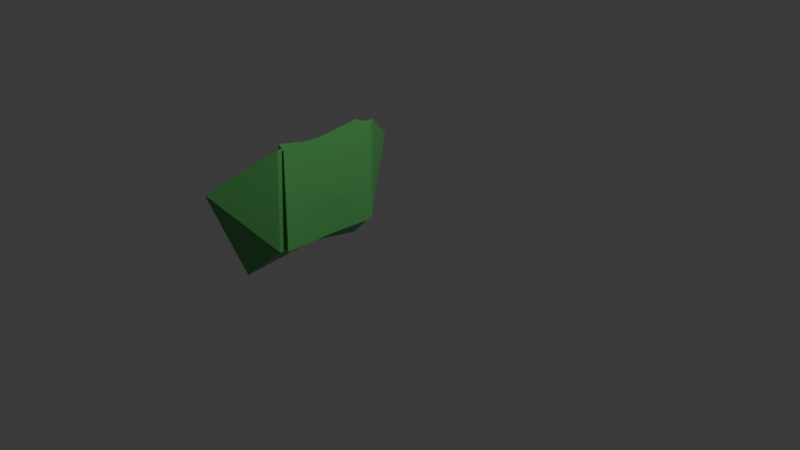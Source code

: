 # Source: Boton3Exit.blend  (saved by Blender 4.2.66; exported with 4.5.12 LTS)
import bpy
from mathutils import Matrix  # noqa: F401  (used for matrix-valued properties, if any)

bpy.ops.wm.read_factory_settings(use_empty=True)
scene = bpy.context.scene
scene.name = 'Scene'

# ---- collections
col_collection = bpy.data.collections.new('Collection'); scene.collection.children.link(col_collection)

# ---- materials (node trees are filled in below, after node groups)
mat_material_001 = bpy.data.materials.new('Material.001')

# ---- material node trees
mat_material_001.use_nodes = True; mat_material_001.node_tree.nodes.clear()
_N = mat_material_001.node_tree.nodes; _L = mat_material_001.node_tree.links
n0 = _N.new('ShaderNodeBsdfPrincipled'); n0.name = 'Principled BSDF'; n0.location = (10, 300)
n0.inputs[0].default_value = (0.1023, 0.4225, 0.1175, 1.0)
n1 = _N.new('ShaderNodeOutputMaterial'); n1.name = 'Material Output'; n1.location = (300, 300)
_L.new(n0.outputs[0], n1.inputs[0])
n1.is_active_output = True

# ---- world
world_world = bpy.data.worlds.new('World'); scene.world = world_world
world_world.use_nodes = True; world_world.node_tree.nodes.clear()
_N = world_world.node_tree.nodes; _L = world_world.node_tree.links
n0 = _N.new('ShaderNodeOutputWorld'); n0.name = 'World Output'; n0.location = (300, 300)
n1 = _N.new('ShaderNodeBackground'); n1.name = 'Background'; n1.location = (10, 300)
n1.inputs[0].default_value = (0.05088, 0.05088, 0.05088, 1.0)
_L.new(n1.outputs[0], n0.inputs[0])
n0.is_active_output = True
world_world.color = (0.05088, 0.05088, 0.05088)
world_world.sun_shadow_jitter_overblur = 0.0

# ---- cameras
cam_camera = bpy.data.cameras.new('Camera')
cam_camera.clip_end = 100.0
cam_camera.ortho_scale = 7.314

# ---- lights
light_light = bpy.data.lights.new('Light', 'POINT')
light_light.energy = 1000.0
light_light.shadow_soft_size = 0.1

# ---- meshes
me_cube_001 = bpy.data.meshes.new('Cube.001')
me_cube_001.from_pydata([(-1.665, -0.8662, -1.001), (-1.29, -0.9382, 1.011), (-6.502, 2.076, -0.2273), (-6.836, 1.275, 1.721), (0.7848, -0.9689, -1.001), (0.879, -0.9799, 1.004), (0.4228, 1.063, -1.022), (-0.05713, 1.084, 1.016)], [], [(0, 1, 3, 2), (2, 3, 7, 6), (6, 7, 5, 4), (4, 5, 1, 0), (2, 6, 4, 0), (7, 3, 1, 5)])
_uv = me_cube_001.uv_layers.new(name='UVMap')
_uv.uv.foreach_set('vector', [0.375, 0.0, 0.625, 0.0, 0.625, 0.25, 0.375, 0.25, 0.375, 0.25, 0.625, 0.25, 0.625, 0.5, 0.375, 0.5, 0.375, 0.5, 0.625, 0.5, 0.625, 0.75, 0.375, 0.75, 0.375, 0.75, 0.625, 0.75, 0.625, 1.0, 0.375, 1.0, 0.125, 0.5, 0.375, 0.5, 0.375, 0.75, 0.125, 0.75, 0.625, 0.5, 0.875, 0.5, 0.875, 0.75, 0.625, 0.75])
me_cube_001.materials.append(mat_material_001)
me_cube_001.update()

# ---- objects
ob_light = bpy.data.objects.new('Light', light_light)
ob_camera = bpy.data.objects.new('Camera', cam_camera)
ob_cube = bpy.data.objects.new('Cube', me_cube_001)
ob_empty = bpy.data.objects.new('Empty', None)

# ---- transforms, parenting, visibility, modifiers, constraints
ob_light.location = (4.076, 1.005, 5.904)
ob_light.rotation_euler = (0.6503, 0.05522, 1.866)
ob_light.lock_rotations_4d = False
ob_light.empty_display_type = 'ARROWS'
ob_light.color = (0.0, 0.0, 0.0, 0.0)
ob_light.lineart.crease_threshold = 0.0
ob_camera.location = (7.359, -6.926, 4.958)
ob_camera.rotation_euler = (1.109, 0.0, 0.8149)
ob_camera.lock_rotations_4d = False
ob_camera.empty_display_type = 'ARROWS'
ob_camera.color = (0.0, 0.0, 0.0, 0.0)
ob_camera.display_type = 'WIRE'
ob_camera.lineart.crease_threshold = 0.0
ob_cube.location = (-1.149, 0.0, 0.0)
ob_cube.rotation_euler = (-3.142, -0.0, 0.0)
ob_cube.scale = (0.06696, 0.6096, 0.584)
_m = ob_cube.modifiers.new('Mirror', 'MIRROR')
_m.use_axis = (False, True, False)
ob_empty.location = (-1.058, -1.627, -1.673)
ob_empty.rotation_euler = (1.571, 3.122, 1.571)
ob_empty.empty_display_type = 'IMAGE'
ob_empty.empty_display_size = 1.123
ob_empty.empty_image_offset = (-1.975, -1.975)

# ---- collection membership
col_collection.objects.link(ob_light)
col_collection.objects.link(ob_camera)
col_collection.objects.link(ob_cube)
col_collection.objects.link(ob_empty)

# ---- scene / render settings (as saved in the file)
scene.camera = ob_camera
scene.frame_start = 1; scene.frame_end = 250; scene.frame_set(1)
scene.render.engine = 'BLENDER_EEVEE_NEXT'
bpy.context.view_layer.update()
